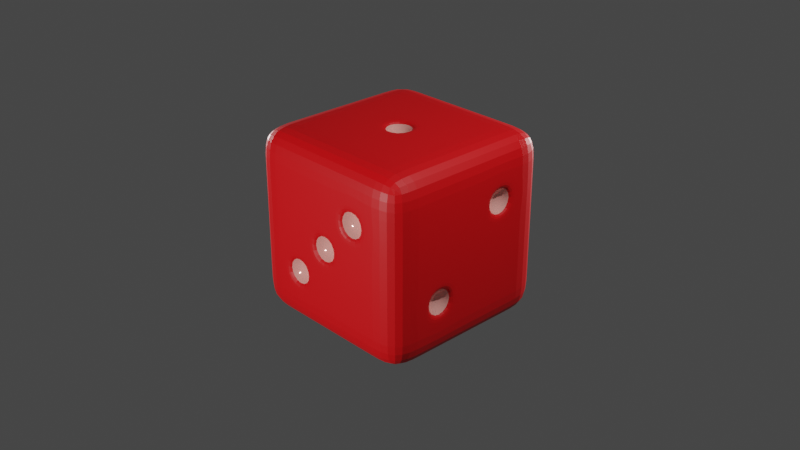 # Source: Dice_-_Copy.blend  (saved by Blender 3.6.11; exported with 4.5.12 LTS)
import bpy
from mathutils import Matrix  # noqa: F401  (used for matrix-valued properties, if any)

bpy.ops.wm.read_factory_settings(use_empty=True)
scene = bpy.context.scene
scene.name = 'Scene'

# ---- collections
col_collection = bpy.data.collections.new('Collection'); scene.collection.children.link(col_collection)

# ---- materials (node trees are filled in below, after node groups)
mat_dice = bpy.data.materials.new('Dice')
mat_dice.alpha_threshold = 0.0
mat_dice.use_transparent_shadow = False
mat_dice.roughness = 0.5
mat_dice.line_color = (0.0, 0.0, 0.0, 1.0)
mat_holes = bpy.data.materials.new('Holes')
mat_holes.use_transparent_shadow = False

# ---- material node trees
mat_dice.use_nodes = True; mat_dice.node_tree.nodes.clear()
_N = mat_dice.node_tree.nodes; _L = mat_dice.node_tree.links
n0 = _N.new('ShaderNodeOutputMaterial'); n0.name = 'Material Output'; n0.location = (300, 300)
n1 = _N.new('ShaderNodeBsdfPrincipled'); n1.name = 'Principled BSDF'; n1.location = (10, 300)
n1.distribution = 'GGX'
n1.subsurface_method = 'RANDOM_WALK_SKIN'
n1.inputs[0].default_value = (0.8, 0.0008785, 0.003584, 1.0)
n1.inputs[3].default_value = 1.45
n1.inputs[27].default_value = (0.0, 0.0, 0.0, 1.0)
n1.inputs[28].default_value = 1.0
_L.new(n1.outputs[0], n0.inputs[0])
n0.is_active_output = True
mat_holes.use_nodes = True; mat_holes.node_tree.nodes.clear()
_N = mat_holes.node_tree.nodes; _L = mat_holes.node_tree.links
n0 = _N.new('ShaderNodeBsdfPrincipled'); n0.name = 'Principled BSDF'; n0.location = (10, 300)
n0.distribution = 'GGX'
n0.subsurface_method = 'RANDOM_WALK_SKIN'
n0.inputs[0].default_value = (1.0, 0.4329, 0.3814, 1.0)
n0.inputs[1].default_value = 0.157
n0.inputs[2].default_value = 0.115
n0.inputs[3].default_value = 1.45
n0.inputs[27].default_value = (0.0, 0.0, 0.0, 1.0)
n0.inputs[28].default_value = 1.0
n1 = _N.new('ShaderNodeOutputMaterial'); n1.name = 'Material Output'; n1.location = (300, 300)
_L.new(n0.outputs[0], n1.inputs[0])
n1.is_active_output = True

# ---- world
world_world = bpy.data.worlds.new('World'); scene.world = world_world
world_world.use_nodes = True; world_world.node_tree.nodes.clear()
_N = world_world.node_tree.nodes; _L = world_world.node_tree.links
n0 = _N.new('ShaderNodeOutputWorld'); n0.name = 'World Output'; n0.location = (300, 300)
n1 = _N.new('ShaderNodeBackground'); n1.name = 'Background'; n1.location = (10, 300)
n1.inputs[0].default_value = (0.05088, 0.05088, 0.05088, 1.0)
_L.new(n1.outputs[0], n0.inputs[0])
n0.is_active_output = True
world_world.color = (0.05088, 0.05088, 0.05088)
world_world.use_sun_shadow = False
world_world.sun_shadow_jitter_overblur = 0.0

# ---- cameras
cam_camera = bpy.data.cameras.new('Camera')
cam_camera.clip_end = 100.0
cam_camera.ortho_scale = 7.314

# ---- lights
light_light = bpy.data.lights.new('Light', 'POINT')
light_light.transmission_factor = 0.0
light_light.energy = 1000.0
light_light.shadow_soft_size = 0.1
light_light.shadow_maximum_resolution = 0.006
light_light.use_absolute_resolution = True
light_light_001 = bpy.data.lights.new('Light.001', 'POINT')
light_light_001.transmission_factor = 0.0
light_light_001.energy = 1000.0
light_light_001.shadow_soft_size = 0.1
light_light_001.shadow_maximum_resolution = 0.006
light_light_001.use_absolute_resolution = True
light_light_002 = bpy.data.lights.new('Light.002', 'POINT')
light_light_002.transmission_factor = 0.0
light_light_002.energy = 1000.0
light_light_002.shadow_soft_size = 0.1
light_light_002.shadow_maximum_resolution = 0.006
light_light_002.use_absolute_resolution = True
light_light_003 = bpy.data.lights.new('Light.003', 'POINT')
light_light_003.transmission_factor = 0.0
light_light_003.energy = 1000.0
light_light_003.shadow_soft_size = 0.1
light_light_003.shadow_maximum_resolution = 0.006
light_light_003.use_absolute_resolution = True

# ---- meshes
me_cube = bpy.data.meshes.new('Cube')
me_cube.from_pydata([(1.0, 1.0, 1.0), (1.0, 1.0, -1.0), (1.0, -1.0, 1.0), (1.0, -1.0, -1.0), (-1.0, 1.0, 1.0), (-1.0, 1.0, -1.0), (-1.0, -1.0, 1.0), (-1.0, -1.0, -1.0), (-1.0, 0.6, -1.0), (-1.0, 0.2, -1.0), (-1.0, -0.2, -1.0), (-1.0, -0.6, -1.0), (1.0, 0.6, 1.0), (1.0, 0.2, 1.0), (1.0, -0.2, 1.0), (1.0, -0.6, 1.0), (-1.0, -0.6, 1.0), (-1.0, -0.2, 1.0), (-1.0, 0.2, 1.0), (-1.0, 0.6, 1.0), (1.0, -0.6, -1.0), (1.0, -0.2, -1.0), (1.0, 0.2, -1.0), (1.0, 0.6, -1.0), (1.0, 1.0, 0.6), (1.0, 1.0, 0.2), (1.0, 1.0, -0.2), (1.0, 1.0, -0.6), (-1.0, -1.0, -0.6), (-1.0, -1.0, -0.2), (-1.0, -1.0, 0.2), (-1.0, -1.0, 0.6), (1.0, -1.0, 0.6), (1.0, -1.0, 0.2), (1.0, -1.0, -0.2), (1.0, -1.0, -0.6), (-1.0, 1.0, 0.6), (-1.0, 1.0, 0.2), (-1.0, 1.0, -0.2), (-1.0, 1.0, -0.6), (1.0, 0.5609, 0.5609), (1.0, 0.5609, 0.2391), (1.0, 0.6, -0.2), (1.0, 0.6, -0.6), (1.0, 0.2391, 0.5609), (1.0, 0.2391, 0.2391), (1.0, 0.2, -0.2), (1.0, 0.2, -0.6), (1.0, -0.2, 0.6), (1.0, -0.2, 0.2), (1.0, -0.2391, -0.2391), (1.0, -0.2391, -0.5609), (1.0, -0.6, 0.6), (1.0, -0.6, 0.2), (1.0, -0.5609, -0.2391), (1.0, -0.5609, -0.5609), (-1.0, -0.5559, 0.5559), (-1.0, -0.5559, 0.2441), (-1.0, -0.5559, -0.2441), (-1.0, -0.5559, -0.5559), (-1.0, -0.2441, 0.5559), (-1.0, -0.2441, 0.2441), (-1.0, -0.2441, -0.2441), (-1.0, -0.2441, -0.5559), (-1.0, 0.2441, 0.5559), (-1.0, 0.2441, 0.2441), (-1.0, 0.2441, -0.2441), (-1.0, 0.2441, -0.5559), (-1.0, 0.5559, 0.5559), (-1.0, 0.5559, 0.2441), (-1.0, 0.5559, -0.2441), (-1.0, 0.5559, -0.5559), (0.6, 1.0, -1.0), (0.2, 1.0, -1.0), (-0.2, 1.0, -1.0), (-0.6, 1.0, -1.0), (0.6, -1.0, 1.0), (0.2, -1.0, 1.0), (-0.2, -1.0, 1.0), (-0.6, -1.0, 1.0), (-0.6, -1.0, -1.0), (-0.2, -1.0, -1.0), (0.2, -1.0, -1.0), (0.6, -1.0, -1.0), (-0.6, 1.0, 1.0), (-0.2, 1.0, 1.0), (0.2, 1.0, 1.0), (0.6, 1.0, 1.0), (0.5596, 0.5596, -1.0), (0.2404, 0.5596, -1.0), (-0.2404, 0.5596, -1.0), (-0.5596, 0.5596, -1.0), (0.5596, 0.2404, -1.0), (0.2404, 0.2404, -1.0), (-0.2404, 0.2404, -1.0), (-0.5596, 0.2404, -1.0), (0.5596, -0.2404, -1.0), (0.2404, -0.2404, -1.0), (-0.2404, -0.2404, -1.0), (-0.5596, -0.2404, -1.0), (0.5596, -0.5596, -1.0), (0.2404, -0.5596, -1.0), (-0.2404, -0.5596, -1.0), (-0.5596, -0.5596, -1.0), (-0.6, 0.6, 1.0), (-0.2, 0.6, 1.0), (0.2, 0.6, 1.0), (0.6, 0.6, 1.0), (-0.6, 0.2, 1.0), (-0.1554, 0.1554, 1.0), (0.1554, 0.1554, 1.0), (0.6, 0.2, 1.0), (-0.6, -0.2, 1.0), (-0.1554, -0.1554, 1.0), (0.1554, -0.1554, 1.0), (0.6, -0.2, 1.0), (-0.6, -0.6, 1.0), (-0.2, -0.6, 1.0), (0.2, -0.6, 1.0), (0.6, -0.6, 1.0), (-0.5571, 1.0, -0.5571), (-0.2429, 1.0, -0.5571), (0.2429, 1.0, -0.5571), (0.5571, 1.0, -0.5571), (-0.5571, 1.0, -0.2429), (-0.1571, 1.0, -0.1571), (0.2429, 1.0, -0.2429), (0.5571, 1.0, -0.2429), (-0.5571, 1.0, 0.2429), (-0.1571, 1.0, 0.1571), (0.2429, 1.0, 0.2429), (0.5571, 1.0, 0.2429), (-0.5571, 1.0, 0.5571), (-0.2429, 1.0, 0.5571), (0.2429, 1.0, 0.5571), (0.5571, 1.0, 0.5571), (0.6, -1.0, -0.6), (0.2, -1.0, -0.6), (-0.2423, -1.0, -0.5577), (-0.5577, -1.0, -0.5577), (0.6, -1.0, -0.2), (0.1577, -1.0, -0.1577), (-0.2423, -1.0, -0.2423), (-0.5577, -1.0, -0.2423), (0.5577, -1.0, 0.2423), (0.1577, -1.0, 0.1577), (-0.1577, -1.0, 0.1577), (-0.6, -1.0, 0.2), (0.5577, -1.0, 0.5577), (0.2423, -1.0, 0.5577), (-0.2, -1.0, 0.6), (-0.6, -1.0, 0.6), (-0.2, 0.2, 1.0), (0.2, 0.2, 1.0), (-0.2, -0.2, 1.0), (0.2, -0.2, 1.0), (-1.0, -0.6, 0.6), (-1.0, -0.6, 0.2), (-1.0, -0.6, -0.2), (-1.0, -0.6, -0.6), (-1.0, -0.2, 0.6), (-1.0, -0.2, 0.2), (-1.0, -0.2, -0.2), (-1.0, -0.2, -0.6), (-1.0, 0.2, 0.6), (-1.0, 0.2, 0.2), (-1.0, 0.2, -0.2), (-1.0, 0.2, -0.6), (-1.0, 0.6, 0.6), (-1.0, 0.6, 0.2), (-1.0, 0.6, -0.2), (-1.0, 0.6, -0.6), (0.6, 0.6, -1.0), (0.1589, 0.5589, -1.0), (-0.1589, 0.5589, -1.0), (-0.6, 0.6, -1.0), (0.6, 0.2, -1.0), (0.1589, 0.2411, -1.0), (-0.1589, 0.2411, -1.0), (-0.6, 0.2, -1.0), (0.6, -0.2, -1.0), (0.1589, -0.2411, -1.0), (-0.1589, -0.2411, -1.0), (-0.6, -0.2, -1.0), (0.6, -0.6, -1.0), (0.1589, -0.5589, -1.0), (-0.1589, -0.5589, -1.0), (-0.6, -0.6, -1.0), (0.2, 0.6, -1.0), (-0.2, 0.6, -1.0), (0.2, 0.2, -1.0), (-0.2, 0.2, -1.0), (0.2, -0.2, -1.0), (-0.2, -0.2, -1.0), (0.2, -0.6, -1.0), (-0.2, -0.6, -1.0), (1.0, 0.6, 0.6), (1.0, 0.6, 0.2), (1.0, 0.2, 0.6), (1.0, 0.2, 0.2), (1.0, -0.2, -0.2), (1.0, -0.2, -0.6), (1.0, -0.6, -0.2), (1.0, -0.6, -0.6), (-0.6, 1.0, -0.6), (-0.2, 1.0, -0.6), (0.2, 1.0, -0.6), (0.6, 1.0, -0.6), (-0.6, 1.0, -0.2), (0.6, 1.0, -0.2), (-0.2, 1.0, -0.2), (-0.2429, 1.0, -0.2429), (0.2, 1.0, -0.2), (0.1571, 1.0, -0.1571), (-0.6, 1.0, 0.2), (0.6, 1.0, 0.2), (-0.2, 1.0, 0.2), (-0.2429, 1.0, 0.2429), (0.2, 1.0, 0.2), (0.1571, 1.0, 0.1571), (-0.6, 1.0, 0.6), (-0.2, 1.0, 0.6), (0.2, 1.0, 0.6), (0.6, 1.0, 0.6), (-0.2, -1.0, -0.6), (-0.6, -1.0, -0.6), (0.2, -1.0, -0.2), (-0.6, -1.0, -0.2), (-0.2, -1.0, -0.2), (-0.1577, -1.0, -0.1577), (0.6, -1.0, 0.2), (-0.2, -1.0, 0.2), (0.2, -1.0, 0.2), (0.2423, -1.0, 0.2423), (0.6, -1.0, 0.6), (0.2, -1.0, 0.6), (-0.8, 0.4, -0.4), (-0.8, 0.4, 0.4), (-0.8, -0.4, -0.4), (-0.8, -0.4, 0.4), (0.8, -0.4, -0.4), (0.8, 0.4, 0.4), (0.4, -0.8, 0.4), (0.0, -0.8, 0.0), (-0.4, -0.8, -0.4), (-0.4, 0.8, 0.4), (0.4, 0.8, 0.4), (0.0, 0.8, 0.0), (-0.4, 0.8, -0.4), (0.4, 0.8, -0.4), (0.0, 0.0, 0.8), (-0.4, -0.4, -0.8), (0.0, -0.4, -0.8), (0.4, -0.4, -0.8), (-0.4, 0.4, -0.8), (0.0, 0.4, -0.8), (0.4, 0.4, -0.8)], [], [(116, 16, 6, 79), (151, 79, 6, 31), (168, 19, 4, 36), (184, 20, 3, 83), (52, 15, 2, 32), (223, 87, 0, 24), (24, 0, 12, 196), (196, 12, 13, 198), (198, 13, 14, 48), (48, 14, 15, 52), (72, 1, 23, 172), (172, 23, 22, 176), (176, 22, 21, 180), (180, 21, 20, 184), (31, 6, 16, 156), (156, 16, 17, 160), (160, 17, 18, 164), (164, 18, 19, 168), (84, 4, 19, 104), (104, 19, 18, 108), (108, 18, 17, 112), (112, 17, 16, 116), (9, 167, 171, 8), (65, 64, 237), (166, 165, 169, 170), (59, 58, 238), (10, 163, 167, 9), (163, 162, 166, 167), (162, 161, 165, 166), (161, 160, 164, 165), (11, 159, 163, 10), (57, 56, 239), (158, 157, 161, 162), (51, 50, 240), (7, 28, 159, 11), (28, 29, 158, 159), (29, 30, 157, 158), (30, 31, 156, 157), (21, 201, 203, 20), (41, 40, 241), (200, 49, 53, 202), (49, 48, 52, 53), (22, 47, 201, 21), (47, 46, 200, 201), (46, 199, 49, 200), (199, 198, 48, 49), (23, 43, 47, 22), (43, 42, 46, 47), (42, 197, 199, 46), (144, 148, 242), (1, 27, 43, 23), (27, 26, 42, 43), (26, 25, 197, 42), (25, 24, 196, 197), (72, 207, 27, 1), (207, 209, 26, 27), (209, 215, 25, 26), (215, 223, 24, 25), (20, 203, 35, 3), (203, 202, 34, 35), (202, 53, 33, 34), (53, 52, 32, 33), (8, 171, 39, 5), (171, 170, 38, 39), (170, 169, 37, 38), (169, 168, 36, 37), (80, 225, 28, 7), (225, 227, 29, 28), (227, 147, 30, 29), (147, 151, 31, 30), (33, 32, 234, 230), (141, 145, 243), (232, 235, 150, 231), (231, 150, 151, 147), (34, 33, 230, 140), (140, 230, 232, 226), (138, 142, 244), (228, 231, 147, 227), (35, 34, 140, 136), (136, 140, 226, 137), (137, 226, 228, 224), (128, 132, 245), (3, 35, 136, 83), (83, 136, 137, 82), (82, 137, 224, 81), (81, 224, 225, 80), (37, 36, 220, 214), (130, 134, 246), (216, 221, 222, 218), (125, 129, 247), (38, 37, 214, 208), (208, 214, 216, 210), (120, 124, 248), (212, 218, 215, 209), (39, 38, 208, 204), (122, 126, 249), (205, 210, 212, 206), (110, 109, 250), (5, 39, 204, 75), (75, 204, 205, 74), (74, 205, 206, 73), (73, 206, 207, 72), (14, 115, 119, 15), (115, 155, 118, 119), (155, 154, 117, 118), (154, 112, 116, 117), (13, 111, 115, 14), (111, 153, 155, 115), (99, 98, 251), (152, 108, 112, 154), (12, 107, 111, 13), (107, 106, 153, 111), (106, 105, 152, 153), (105, 104, 108, 152), (0, 87, 107, 12), (87, 86, 106, 107), (86, 85, 105, 106), (85, 84, 104, 105), (10, 183, 187, 11), (182, 181, 252), (97, 96, 253), (91, 90, 254), (9, 179, 183, 10), (179, 191, 193, 183), (191, 190, 192, 193), (190, 176, 180, 192), (8, 175, 179, 9), (174, 173, 255), (89, 88, 256), (5, 75, 175, 8), (75, 74, 189, 175), (74, 73, 188, 189), (73, 72, 172, 188), (36, 4, 84, 220), (220, 84, 85, 221), (221, 85, 86, 222), (222, 86, 87, 223), (11, 187, 80, 7), (187, 195, 81, 80), (195, 194, 82, 81), (194, 184, 83, 82), (32, 2, 76, 234), (234, 76, 77, 235), (235, 77, 78, 150), (150, 78, 79, 151), (15, 119, 76, 2), (119, 118, 77, 76), (118, 117, 78, 77), (117, 116, 79, 78), (109, 110, 153, 152), (114, 113, 154, 155), (110, 114, 155, 153), (113, 109, 152, 154), (56, 57, 157, 156), (58, 59, 159, 158), (61, 60, 160, 161), (63, 62, 162, 163), (64, 65, 165, 164), (66, 67, 167, 166), (69, 68, 168, 169), (71, 70, 170, 171), (67, 71, 171, 167), (70, 66, 166, 170), (65, 69, 169, 165), (68, 64, 164, 168), (59, 63, 163, 159), (62, 58, 158, 162), (57, 61, 161, 157), (60, 56, 156, 160), (88, 89, 188, 172), (90, 91, 175, 189), (93, 92, 176, 190), (95, 94, 191, 179), (96, 97, 192, 180), (98, 99, 183, 193), (101, 100, 184, 194), (103, 102, 195, 187), (99, 103, 187, 183), (102, 98, 193, 195), (97, 101, 194, 192), (100, 96, 180, 184), (91, 95, 179, 175), (94, 90, 189, 191), (89, 93, 190, 188), (92, 88, 172, 176), (173, 174, 189, 188), (178, 177, 190, 191), (181, 182, 193, 192), (186, 185, 194, 195), (182, 186, 195, 193), (185, 181, 192, 194), (174, 178, 191, 189), (177, 173, 188, 190), (40, 41, 197, 196), (45, 44, 198, 199), (50, 51, 201, 200), (55, 54, 202, 203), (51, 55, 203, 201), (54, 50, 200, 202), (41, 45, 199, 197), (44, 40, 196, 198), (120, 121, 205, 204), (122, 123, 207, 206), (211, 124, 208, 210), (125, 213, 212, 210), (127, 126, 212, 209), (128, 217, 216, 214), (219, 129, 216, 218), (130, 131, 215, 218), (133, 132, 220, 221), (135, 134, 222, 223), (132, 128, 214, 220), (217, 133, 221, 216), (134, 130, 218, 222), (131, 135, 223, 215), (129, 125, 210, 216), (213, 219, 218, 212), (124, 120, 204, 208), (121, 211, 210, 205), (126, 122, 206, 212), (123, 127, 209, 207), (138, 139, 225, 224), (141, 229, 228, 226), (143, 142, 228, 227), (144, 233, 232, 230), (146, 145, 232, 231), (149, 148, 234, 235), (148, 144, 230, 234), (233, 149, 235, 232), (145, 141, 226, 232), (229, 146, 231, 228), (142, 138, 224, 228), (139, 143, 227, 225), (67, 66, 236), (66, 70, 236), (70, 71, 236), (71, 67, 236), (64, 68, 237), (68, 69, 237), (69, 65, 237), (58, 62, 238), (62, 63, 238), (63, 59, 238), (56, 60, 239), (60, 61, 239), (61, 57, 239), (50, 54, 240), (54, 55, 240), (55, 51, 240), (40, 44, 241), (44, 45, 241), (45, 41, 241), (148, 149, 242), (149, 233, 242), (233, 144, 242), (145, 146, 243), (146, 229, 243), (229, 141, 243), (142, 143, 244), (143, 139, 244), (139, 138, 244), (132, 133, 245), (133, 217, 245), (217, 128, 245), (134, 135, 246), (135, 131, 246), (131, 130, 246), (129, 219, 247), (219, 213, 247), (213, 125, 247), (124, 211, 248), (211, 121, 248), (121, 120, 248), (126, 127, 249), (127, 123, 249), (123, 122, 249), (109, 113, 250), (113, 114, 250), (114, 110, 250), (98, 102, 251), (102, 103, 251), (103, 99, 251), (181, 185, 252), (185, 186, 252), (186, 182, 252), (96, 100, 253), (100, 101, 253), (101, 97, 253), (90, 94, 254), (94, 95, 254), (95, 91, 254), (173, 177, 255), (177, 178, 255), (178, 174, 255), (88, 92, 256), (92, 93, 256), (93, 89, 256)])
me_cube.polygons.foreach_set('use_smooth', [0, 0, 0, 0, 0, 0, 0, 0, 0, 0, 0, 0, 0, 0, 0, 0, 0, 0, 0, 0, 0, 0, 0, 1, 0, 1, 0, 0, 0, 0, 0, 1, 0, 1, 0, 0, 0, 0, 0, 1, 0, 0, 0, 0, 0, 0, 0, 0, 0, 1, 0, 0, 0, 0, 0, 0, 0, 0, 0, 0, 0, 0, 0, 0, 0, 0, 0, 0, 0, 0, 0, 1, 0, 0, 0, 0, 1, 0, 0, 0, 0, 1, 0, 0, 0, 0, 0, 1, 0, 1, 0, 0, 1, 0, 0, 1, 0, 1, 0, 0, 0, 0, 0, 0, 0, 0, 0, 0, 1, 0, 0, 0, 0, 0, 0, 0, 0, 0, 0, 1, 1, 1, 0, 0, 0, 0, 0, 1, 1, 0, 0, 0, 0, 0, 0, 0, 0, 0, 0, 0, 0, 0, 0, 0, 0, 0, 0, 0, 0, 0, 0, 0, 0, 0, 0, 0, 0, 0, 0, 0, 0, 0, 0, 0, 0, 0, 0, 0, 0, 0, 0, 0, 0, 0, 0, 0, 0, 0, 0, 0, 0, 0, 0, 0, 0, 0, 0, 0, 0, 0, 0, 0, 0, 0, 0, 0, 0, 0, 0, 0, 0, 0, 0, 0, 0, 0, 0, 0, 0, 0, 0, 0, 0, 0, 0, 0, 0, 0, 0, 0, 0, 0, 0, 0, 0, 0, 0, 0, 0, 0, 0, 0, 0, 1, 1, 1, 1, 1, 1, 1, 1, 1, 1, 1, 1, 1, 1, 1, 1, 1, 1, 1, 1, 1, 1, 1, 1, 1, 1, 1, 1, 1, 1, 1, 1, 1, 1, 1, 1, 1, 1, 1, 1, 1, 1, 1, 1, 1, 1, 1, 1, 1, 1, 1, 1, 1, 1, 1, 1, 1, 1, 1, 1, 1, 1, 1, 1])
me_cube.polygons.foreach_set('material_index', [0, 0, 0, 0, 0, 0, 0, 0, 0, 0, 0, 0, 0, 0, 0, 0, 0, 0, 0, 0, 0, 0, 0, 1, 0, 1, 0, 0, 0, 0, 0, 1, 0, 1, 0, 0, 0, 0, 0, 1, 0, 0, 0, 0, 0, 0, 0, 0, 0, 1, 0, 0, 0, 0, 0, 0, 0, 0, 0, 0, 0, 0, 0, 0, 0, 0, 0, 0, 0, 0, 0, 1, 0, 0, 0, 0, 1, 0, 0, 0, 0, 1, 0, 0, 0, 0, 0, 1, 0, 1, 0, 0, 1, 0, 0, 1, 0, 1, 0, 0, 0, 0, 0, 0, 0, 0, 0, 0, 1, 0, 0, 0, 0, 0, 0, 0, 0, 0, 0, 1, 1, 1, 0, 0, 0, 0, 0, 1, 1, 0, 0, 0, 0, 0, 0, 0, 0, 0, 0, 0, 0, 0, 0, 0, 0, 0, 0, 0, 0, 0, 0, 0, 0, 0, 0, 0, 0, 0, 0, 0, 0, 0, 0, 0, 0, 0, 0, 0, 0, 0, 0, 0, 0, 0, 0, 0, 0, 0, 0, 0, 0, 0, 0, 0, 0, 0, 0, 0, 0, 0, 0, 0, 0, 0, 0, 0, 0, 0, 0, 0, 0, 0, 0, 0, 0, 0, 0, 0, 0, 0, 0, 0, 0, 0, 0, 0, 0, 0, 0, 0, 0, 0, 0, 0, 0, 0, 0, 0, 0, 0, 0, 0, 0, 1, 1, 1, 1, 1, 1, 1, 1, 1, 1, 1, 1, 1, 1, 1, 1, 1, 1, 1, 1, 1, 1, 1, 1, 1, 1, 1, 1, 1, 1, 1, 1, 1, 1, 1, 1, 1, 1, 1, 1, 1, 1, 1, 1, 1, 1, 1, 1, 1, 1, 1, 1, 1, 1, 1, 1, 1, 1, 1, 1, 1, 1, 1, 1])
_uv = me_cube.uv_layers.new(name='UVMap')
_uv.uv.foreach_set('vector', [0.825, 0.7, 0.875, 0.7, 0.875, 0.75, 0.825, 0.75, 0.575, 0.95, 0.625, 0.95, 0.625, 1.0, 0.575, 1.0, 0.575, 0.2, 0.625, 0.2, 0.625, 0.25, 0.575, 0.25, 0.325, 0.7, 0.375, 0.7, 0.375, 0.75, 0.325, 0.75, 0.575, 0.7, 0.625, 0.7, 0.625, 0.75, 0.575, 0.75, 0.575, 0.45, 0.625, 0.45, 0.625, 0.5, 0.575, 0.5, 0.575, 0.5, 0.625, 0.5, 0.625, 0.55, 0.575, 0.55, 0.575, 0.55, 0.625, 0.55, 0.625, 0.6, 0.575, 0.6, 0.575, 0.6, 0.625, 0.6, 0.625, 0.65, 0.575, 0.65, 0.575, 0.65, 0.625, 0.65, 0.625, 0.7, 0.575, 0.7, 0.325, 0.5, 0.375, 0.5, 0.375, 0.55, 0.325, 0.55, 0.325, 0.55, 0.375, 0.55, 0.375, 0.6, 0.325, 0.6, 0.325, 0.6, 0.375, 0.6, 0.375, 0.65, 0.325, 0.65, 0.325, 0.65, 0.375, 0.65, 0.375, 0.7, 0.325, 0.7, 0.575, 0.0, 0.625, 0.0, 0.625, 0.05, 0.575, 0.05, 0.575, 0.05, 0.625, 0.05, 0.625, 0.1, 0.575, 0.1, 0.575, 0.1, 0.625, 0.1, 0.625, 0.15, 0.575, 0.15, 0.575, 0.15, 0.625, 0.15, 0.625, 0.2, 0.575, 0.2, 0.825, 0.5, 0.875, 0.5, 0.875, 0.55, 0.825, 0.55, 0.825, 0.55, 0.875, 0.55, 0.875, 0.6, 0.825, 0.6, 0.825, 0.6, 0.875, 0.6, 0.875, 0.65, 0.825, 0.65, 0.825, 0.65, 0.875, 0.65, 0.875, 0.7, 0.825, 0.7, 0.375, 0.15, 0.425, 0.15, 0.425, 0.2, 0.375, 0.2, 0.5305, 0.1555, 0.5695, 0.1555, 0.55, 0.175, 0.475, 0.15, 0.525, 0.15, 0.525, 0.2, 0.475, 0.2, 0.4305, 0.05551, 0.4695, 0.05551, 0.45, 0.075, 0.375, 0.1, 0.425, 0.1, 0.425, 0.15, 0.375, 0.15, 0.425, 0.1, 0.475, 0.1, 0.475, 0.15, 0.425, 0.15, 0.475, 0.1, 0.525, 0.1, 0.525, 0.15, 0.475, 0.15, 0.525, 0.1, 0.575, 0.1, 0.575, 0.15, 0.525, 0.15, 0.375, 0.05, 0.425, 0.05, 0.425, 0.1, 0.375, 0.1, 0.5305, 0.05551, 0.5695, 0.05551, 0.55, 0.075, 0.475, 0.05, 0.525, 0.05, 0.525, 0.1, 0.475, 0.1, 0.4299, 0.6549, 0.4701, 0.6549, 0.45, 0.675, 0.375, 0.0, 0.425, 0.0, 0.425, 0.05, 0.375, 0.05, 0.425, 0.0, 0.475, 0.0, 0.475, 0.05, 0.425, 0.05, 0.475, 0.0, 0.525, 0.0, 0.525, 0.05, 0.475, 0.05, 0.525, 0.0, 0.575, 0.0, 0.575, 0.05, 0.525, 0.05, 0.375, 0.65, 0.425, 0.65, 0.425, 0.7, 0.375, 0.7, 0.5299, 0.5549, 0.5701, 0.5549, 0.55, 0.575, 0.475, 0.65, 0.525, 0.65, 0.525, 0.7, 0.475, 0.7, 0.525, 0.65, 0.575, 0.65, 0.575, 0.7, 0.525, 0.7, 0.375, 0.6, 0.425, 0.6, 0.425, 0.65, 0.375, 0.65, 0.425, 0.6, 0.475, 0.6, 0.475, 0.65, 0.425, 0.65, 0.475, 0.6, 0.525, 0.6, 0.525, 0.65, 0.475, 0.65, 0.525, 0.6, 0.575, 0.6, 0.575, 0.65, 0.525, 0.65, 0.375, 0.55, 0.425, 0.55, 0.425, 0.6, 0.375, 0.6, 0.425, 0.55, 0.475, 0.55, 0.475, 0.6, 0.425, 0.6, 0.475, 0.55, 0.525, 0.55, 0.525, 0.6, 0.475, 0.6, 0.5303, 0.8053, 0.5697, 0.8053, 0.55, 0.825, 0.375, 0.5, 0.425, 0.5, 0.425, 0.55, 0.375, 0.55, 0.425, 0.5, 0.475, 0.5, 0.475, 0.55, 0.425, 0.55, 0.475, 0.5, 0.525, 0.5, 0.525, 0.55, 0.475, 0.55, 0.525, 0.5, 0.575, 0.5, 0.575, 0.55, 0.525, 0.55, 0.375, 0.45, 0.425, 0.45, 0.425, 0.5, 0.375, 0.5, 0.425, 0.45, 0.475, 0.45, 0.475, 0.5, 0.425, 0.5, 0.475, 0.45, 0.525, 0.45, 0.525, 0.5, 0.475, 0.5, 0.525, 0.45, 0.575, 0.45, 0.575, 0.5, 0.525, 0.5, 0.375, 0.7, 0.425, 0.7, 0.425, 0.75, 0.375, 0.75, 0.425, 0.7, 0.475, 0.7, 0.475, 0.75, 0.425, 0.75, 0.475, 0.7, 0.525, 0.7, 0.525, 0.75, 0.475, 0.75, 0.525, 0.7, 0.575, 0.7, 0.575, 0.75, 0.525, 0.75, 0.375, 0.2, 0.425, 0.2, 0.425, 0.25, 0.375, 0.25, 0.425, 0.2, 0.475, 0.2, 0.475, 0.25, 0.425, 0.25, 0.475, 0.2, 0.525, 0.2, 0.525, 0.25, 0.475, 0.25, 0.525, 0.2, 0.575, 0.2, 0.575, 0.25, 0.525, 0.25, 0.375, 0.95, 0.425, 0.95, 0.425, 1.0, 0.375, 1.0, 0.425, 0.95, 0.475, 0.95, 0.475, 1.0, 0.425, 1.0, 0.475, 0.95, 0.525, 0.95, 0.525, 1.0, 0.475, 1.0, 0.525, 0.95, 0.575, 0.95, 0.575, 1.0, 0.525, 1.0, 0.525, 0.75, 0.575, 0.75, 0.575, 0.8, 0.525, 0.8, 0.4803, 0.8553, 0.5197, 0.8553, 0.5, 0.875, 0.525, 0.85, 0.575, 0.85, 0.575, 0.9, 0.525, 0.9, 0.525, 0.9, 0.575, 0.9, 0.575, 0.95, 0.525, 0.95, 0.475, 0.75, 0.525, 0.75, 0.525, 0.8, 0.475, 0.8, 0.475, 0.8, 0.525, 0.8, 0.525, 0.85, 0.475, 0.85, 0.4303, 0.9053, 0.4697, 0.9053, 0.45, 0.925, 0.475, 0.9, 0.525, 0.9, 0.525, 0.95, 0.475, 0.95, 0.425, 0.75, 0.475, 0.75, 0.475, 0.8, 0.425, 0.8, 0.425, 0.8, 0.475, 0.8, 0.475, 0.85, 0.425, 0.85, 0.425, 0.85, 0.475, 0.85, 0.475, 0.9, 0.425, 0.9, 0.5304, 0.3054, 0.5696, 0.3054, 0.55, 0.325, 0.375, 0.75, 0.425, 0.75, 0.425, 0.8, 0.375, 0.8, 0.375, 0.8, 0.425, 0.8, 0.425, 0.85, 0.375, 0.85, 0.375, 0.85, 0.425, 0.85, 0.425, 0.9, 0.375, 0.9, 0.375, 0.9, 0.425, 0.9, 0.425, 0.95, 0.375, 0.95, 0.525, 0.25, 0.575, 0.25, 0.575, 0.3, 0.525, 0.3, 0.5304, 0.4054, 0.5696, 0.4054, 0.55, 0.425, 0.525, 0.35, 0.575, 0.35, 0.575, 0.4, 0.525, 0.4, 0.4804, 0.3554, 0.5196, 0.3554, 0.5, 0.375, 0.475, 0.25, 0.525, 0.25, 0.525, 0.3, 0.475, 0.3, 0.475, 0.3, 0.525, 0.3, 0.525, 0.35, 0.475, 0.35, 0.4304, 0.3054, 0.4696, 0.3054, 0.45, 0.325, 0.475, 0.4, 0.525, 0.4, 0.525, 0.45, 0.475, 0.45, 0.425, 0.25, 0.475, 0.25, 0.475, 0.3, 0.425, 0.3, 0.4304, 0.4054, 0.4696, 0.4054, 0.45, 0.425, 0.425, 0.35, 0.475, 0.35, 0.475, 0.4, 0.425, 0.4, 0.7306, 0.6056, 0.7694, 0.6056, 0.75, 0.625, 0.375, 0.25, 0.425, 0.25, 0.425, 0.3, 0.375, 0.3, 0.375, 0.3, 0.425, 0.3, 0.425, 0.35, 0.375, 0.35, 0.375, 0.35, 0.425, 0.35, 0.425, 0.4, 0.375, 0.4, 0.375, 0.4, 0.425, 0.4, 0.425, 0.45, 0.375, 0.45, 0.625, 0.65, 0.675, 0.65, 0.675, 0.7, 0.625, 0.7, 0.675, 0.65, 0.725, 0.65, 0.725, 0.7, 0.675, 0.7, 0.725, 0.65, 0.775, 0.65, 0.775, 0.7, 0.725, 0.7, 0.775, 0.65, 0.825, 0.65, 0.825, 0.7, 0.775, 0.7, 0.625, 0.6, 0.675, 0.6, 0.675, 0.65, 0.625, 0.65, 0.675, 0.6, 0.725, 0.6, 0.725, 0.65, 0.675, 0.65, 0.1801, 0.6551, 0.2199, 0.6551, 0.2, 0.675, 0.775, 0.6, 0.825, 0.6, 0.825, 0.65, 0.775, 0.65, 0.625, 0.55, 0.675, 0.55, 0.675, 0.6, 0.625, 0.6, 0.675, 0.55, 0.725, 0.55, 0.725, 0.6, 0.675, 0.6, 0.725, 0.55, 0.775, 0.55, 0.775, 0.6, 0.725, 0.6, 0.775, 0.55, 0.825, 0.55, 0.825, 0.6, 0.775, 0.6, 0.625, 0.5, 0.675, 0.5, 0.675, 0.55, 0.625, 0.55, 0.675, 0.5, 0.725, 0.5, 0.725, 0.55, 0.675, 0.55, 0.725, 0.5, 0.775, 0.5, 0.775, 0.55, 0.725, 0.55, 0.775, 0.5, 0.825, 0.5, 0.825, 0.55, 0.775, 0.55, 0.125, 0.65, 0.175, 0.65, 0.175, 0.7, 0.125, 0.7, 0.2301, 0.6551, 0.2699, 0.6551, 0.25, 0.675, 0.2801, 0.6551, 0.3199, 0.6551, 0.3, 0.675, 0.1801, 0.5551, 0.2199, 0.5551, 0.2, 0.575, 0.125, 0.6, 0.175, 0.6, 0.175, 0.65, 0.125, 0.65, 0.175, 0.6, 0.225, 0.6, 0.225, 0.65, 0.175, 0.65, 0.225, 0.6, 0.275, 0.6, 0.275, 0.65, 0.225, 0.65, 0.275, 0.6, 0.325, 0.6, 0.325, 0.65, 0.275, 0.65, 0.125, 0.55, 0.175, 0.55, 0.175, 0.6, 0.125, 0.6, 0.2301, 0.5551, 0.2699, 0.5551, 0.25, 0.575, 0.2801, 0.5551, 0.3199, 0.5551, 0.3, 0.575, 0.125, 0.5, 0.175, 0.5, 0.175, 0.55, 0.125, 0.55, 0.175, 0.5, 0.225, 0.5, 0.225, 0.55, 0.175, 0.55, 0.225, 0.5, 0.275, 0.5, 0.275, 0.55, 0.225, 0.55, 0.275, 0.5, 0.325, 0.5, 0.325, 0.55, 0.275, 0.55, 0.575, 0.25, 0.625, 0.25, 0.625, 0.3, 0.575, 0.3, 0.575, 0.3, 0.625, 0.3, 0.625, 0.35, 0.575, 0.35, 0.575, 0.35, 0.625, 0.35, 0.625, 0.4, 0.575, 0.4, 0.575, 0.4, 0.625, 0.4, 0.625, 0.45, 0.575, 0.45, 0.125, 0.7, 0.175, 0.7, 0.175, 0.75, 0.125, 0.75, 0.175, 0.7, 0.225, 0.7, 0.225, 0.75, 0.175, 0.75, 0.225, 0.7, 0.275, 0.7, 0.275, 0.75, 0.225, 0.75, 0.275, 0.7, 0.325, 0.7, 0.325, 0.75, 0.275, 0.75, 0.575, 0.75, 0.625, 0.75, 0.625, 0.8, 0.575, 0.8, 0.575, 0.8, 0.625, 0.8, 0.625, 0.85, 0.575, 0.85, 0.575, 0.85, 0.625, 0.85, 0.625, 0.9, 0.575, 0.9, 0.575, 0.9, 0.625, 0.9, 0.625, 0.95, 0.575, 0.95, 0.625, 0.7, 0.675, 0.7, 0.675, 0.75, 0.625, 0.75, 0.675, 0.7, 0.725, 0.7, 0.725, 0.75, 0.675, 0.75, 0.725, 0.7, 0.775, 0.7, 0.775, 0.75, 0.725, 0.75, 0.775, 0.7, 0.825, 0.7, 0.825, 0.75, 0.775, 0.75, 0.7694, 0.6056, 0.7306, 0.6056, 0.725, 0.6, 0.775, 0.6, 0.7306, 0.6444, 0.7694, 0.6444, 0.775, 0.65, 0.725, 0.65, 0.7306, 0.6056, 0.7306, 0.6444, 0.725, 0.65, 0.725, 0.6, 0.7694, 0.6444, 0.7694, 0.6056, 0.775, 0.6, 0.775, 0.65, 0.5695, 0.05551, 0.5305, 0.05551, 0.525, 0.05, 0.575, 0.05, 0.4695, 0.05551, 0.4305, 0.05551, 0.425, 0.05, 0.475, 0.05, 0.5305, 0.09449, 0.5695, 0.09449, 0.575, 0.1, 0.525, 0.1, 0.4305, 0.09449, 0.4695, 0.09449, 0.475, 0.1, 0.425, 0.1, 0.5695, 0.1555, 0.5305, 0.1555, 0.525, 0.15, 0.575, 0.15, 0.4695, 0.1555, 0.4305, 0.1555, 0.425, 0.15, 0.475, 0.15, 0.5305, 0.1945, 0.5695, 0.1945, 0.575, 0.2, 0.525, 0.2, 0.4305, 0.1945, 0.4695, 0.1945, 0.475, 0.2, 0.425, 0.2, 0.4305, 0.1555, 0.4305, 0.1945, 0.425, 0.2, 0.425, 0.15, 0.4695, 0.1945, 0.4695, 0.1555, 0.475, 0.15, 0.475, 0.2, 0.5305, 0.1555, 0.5305, 0.1945, 0.525, 0.2, 0.525, 0.15, 0.5695, 0.1945, 0.5695, 0.1555, 0.575, 0.15, 0.575, 0.2, 0.4305, 0.05551, 0.4305, 0.09449, 0.425, 0.1, 0.425, 0.05, 0.4695, 0.09449, 0.4695, 0.05551, 0.475, 0.05, 0.475, 0.1, 0.5305, 0.05551, 0.5305, 0.09449, 0.525, 0.1, 0.525, 0.05, 0.5695, 0.09449, 0.5695, 0.05551, 0.575, 0.05, 0.575, 0.1, 0.3199, 0.5551, 0.2801, 0.5551, 0.275, 0.55, 0.325, 0.55, 0.2199, 0.5551, 0.1801, 0.5551, 0.175, 0.55, 0.225, 0.55, 0.2801, 0.5949, 0.3199, 0.5949, 0.325, 0.6, 0.275, 0.6, 0.1801, 0.5949, 0.2199, 0.5949, 0.225, 0.6, 0.175, 0.6, 0.3199, 0.6551, 0.2801, 0.6551, 0.275, 0.65, 0.325, 0.65, 0.2199, 0.6551, 0.1801, 0.6551, 0.175, 0.65, 0.225, 0.65, 0.2801, 0.6949, 0.3199, 0.6949, 0.325, 0.7, 0.275, 0.7, 0.1801, 0.6949, 0.2199, 0.6949, 0.225, 0.7, 0.175, 0.7, 0.1801, 0.6551, 0.1801, 0.6949, 0.175, 0.7, 0.175, 0.65, 0.2199, 0.6949, 0.2199, 0.6551, 0.225, 0.65, 0.225, 0.7, 0.2801, 0.6551, 0.2801, 0.6949, 0.275, 0.7, 0.275, 0.65, 0.3199, 0.6949, 0.3199, 0.6551, 0.325, 0.65, 0.325, 0.7, 0.1801, 0.5551, 0.1801, 0.5949, 0.175, 0.6, 0.175, 0.55, 0.2199, 0.5949, 0.2199, 0.5551, 0.225, 0.55, 0.225, 0.6, 0.2801, 0.5551, 0.2801, 0.5949, 0.275, 0.6, 0.275, 0.55, 0.3199, 0.5949, 0.3199, 0.5551, 0.325, 0.55, 0.325, 0.6, 0.2699, 0.5551, 0.2301, 0.5551, 0.225, 0.55, 0.275, 0.55, 0.2301, 0.5949, 0.2699, 0.5949, 0.275, 0.6, 0.225, 0.6, 0.2699, 0.6551, 0.2301, 0.6551, 0.225, 0.65, 0.275, 0.65, 0.2301, 0.6949, 0.2699, 0.6949, 0.275, 0.7, 0.225, 0.7, 0.2301, 0.6551, 0.2301, 0.6949, 0.225, 0.7, 0.225, 0.65, 0.2699, 0.6949, 0.2699, 0.6551, 0.275, 0.65, 0.275, 0.7, 0.2301, 0.5551, 0.2301, 0.5949, 0.225, 0.6, 0.225, 0.55, 0.2699, 0.5949, 0.2699, 0.5551, 0.275, 0.55, 0.275, 0.6, 0.5701, 0.5549, 0.5299, 0.5549, 0.525, 0.55, 0.575, 0.55, 0.5299, 0.5951, 0.5701, 0.5951, 0.575, 0.6, 0.525, 0.6, 0.4701, 0.6549, 0.4299, 0.6549, 0.425, 0.65, 0.475, 0.65, 0.4299, 0.6951, 0.4701, 0.6951, 0.475, 0.7, 0.425, 0.7, 0.4299, 0.6549, 0.4299, 0.6951, 0.425, 0.7, 0.425, 0.65, 0.4701, 0.6951, 0.4701, 0.6549, 0.475, 0.65, 0.475, 0.7, 0.5299, 0.5549, 0.5299, 0.5951, 0.525, 0.6, 0.525, 0.55, 0.5701, 0.5951, 0.5701, 0.5549, 0.575, 0.55, 0.575, 0.6, 0.4304, 0.3054, 0.4304, 0.3446, 0.425, 0.35, 0.425, 0.3, 0.4304, 0.4054, 0.4304, 0.4446, 0.425, 0.45, 0.425, 0.4, 0.4696, 0.3446, 0.4696, 0.3054, 0.475, 0.3, 0.475, 0.35, 0.4804, 0.3554, 0.4804, 0.3946, 0.475, 0.4, 0.475, 0.35, 0.4696, 0.4446, 0.4696, 0.4054, 0.475, 0.4, 0.475, 0.45, 0.5304, 0.3054, 0.5304, 0.3446, 0.525, 0.35, 0.525, 0.3, 0.5196, 0.3946, 0.5196, 0.3554, 0.525, 0.35, 0.525, 0.4, 0.5304, 0.4054, 0.5304, 0.4446, 0.525, 0.45, 0.525, 0.4, 0.5696, 0.3446, 0.5696, 0.3054, 0.575, 0.3, 0.575, 0.35, 0.5696, 0.4446, 0.5696, 0.4054, 0.575, 0.4, 0.575, 0.45, 0.5696, 0.3054, 0.5304, 0.3054, 0.525, 0.3, 0.575, 0.3, 0.5304, 0.3446, 0.5696, 0.3446, 0.575, 0.35, 0.525, 0.35, 0.5696, 0.4054, 0.5304, 0.4054, 0.525, 0.4, 0.575, 0.4, 0.5304, 0.4446, 0.5696, 0.4446, 0.575, 0.45, 0.525, 0.45, 0.5196, 0.3554, 0.4804, 0.3554, 0.475, 0.35, 0.525, 0.35, 0.4804, 0.3946, 0.5196, 0.3946, 0.525, 0.4, 0.475, 0.4, 0.4696, 0.3054, 0.4304, 0.3054, 0.425, 0.3, 0.475, 0.3, 0.4304, 0.3446, 0.4696, 0.3446, 0.475, 0.35, 0.425, 0.35, 0.4696, 0.4054, 0.4304, 0.4054, 0.425, 0.4, 0.475, 0.4, 0.4304, 0.4446, 0.4696, 0.4446, 0.475, 0.45, 0.425, 0.45, 0.4303, 0.9053, 0.4303, 0.9447, 0.425, 0.95, 0.425, 0.9, 0.4803, 0.8553, 0.4803, 0.8947, 0.475, 0.9, 0.475, 0.85, 0.4697, 0.9447, 0.4697, 0.9053, 0.475, 0.9, 0.475, 0.95, 0.5303, 0.8053, 0.5303, 0.8447, 0.525, 0.85, 0.525, 0.8, 0.5197, 0.8947, 0.5197, 0.8553, 0.525, 0.85, 0.525, 0.9, 0.5697, 0.8447, 0.5697, 0.8053, 0.575, 0.8, 0.575, 0.85, 0.5697, 0.8053, 0.5303, 0.8053, 0.525, 0.8, 0.575, 0.8, 0.5303, 0.8447, 0.5697, 0.8447, 0.575, 0.85, 0.525, 0.85, 0.5197, 0.8553, 0.4803, 0.8553, 0.475, 0.85, 0.525, 0.85, 0.4803, 0.8947, 0.5197, 0.8947, 0.525, 0.9, 0.475, 0.9, 0.4697, 0.9053, 0.4303, 0.9053, 0.425, 0.9, 0.475, 0.9, 0.4303, 0.9447, 0.4697, 0.9447, 0.475, 0.95, 0.425, 0.95, 0.4305, 0.1555, 0.4695, 0.1555, 0.45, 0.175, 0.4695, 0.1555, 0.4695, 0.1945, 0.45, 0.175, 0.4695, 0.1945, 0.4305, 0.1945, 0.45, 0.175, 0.4305, 0.1945, 0.4305, 0.1555, 0.45, 0.175, 0.5695, 0.1555, 0.5695, 0.1945, 0.55, 0.175, 0.5695, 0.1945, 0.5305, 0.1945, 0.55, 0.175, 0.5305, 0.1945, 0.5305, 0.1555, 0.55, 0.175, 0.4695, 0.05551, 0.4695, 0.09449, 0.45, 0.075, 0.4695, 0.09449, 0.4305, 0.09449, 0.45, 0.075, 0.4305, 0.09449, 0.4305, 0.05551, 0.45, 0.075, 0.5695, 0.05551, 0.5695, 0.09449, 0.55, 0.075, 0.5695, 0.09449, 0.5305, 0.09449, 0.55, 0.075, 0.5305, 0.09449, 0.5305, 0.05551, 0.55, 0.075, 0.4701, 0.6549, 0.4701, 0.6951, 0.45, 0.675, 0.4701, 0.6951, 0.4299, 0.6951, 0.45, 0.675, 0.4299, 0.6951, 0.4299, 0.6549, 0.45, 0.675, 0.5701, 0.5549, 0.5701, 0.5951, 0.55, 0.575, 0.5701, 0.5951, 0.5299, 0.5951, 0.55, 0.575, 0.5299, 0.5951, 0.5299, 0.5549, 0.55, 0.575, 0.5697, 0.8053, 0.5697, 0.8447, 0.55, 0.825, 0.5697, 0.8447, 0.5303, 0.8447, 0.55, 0.825, 0.5303, 0.8447, 0.5303, 0.8053, 0.55, 0.825, 0.5197, 0.8553, 0.5197, 0.8947, 0.5, 0.875, 0.5197, 0.8947, 0.4803, 0.8947, 0.5, 0.875, 0.4803, 0.8947, 0.4803, 0.8553, 0.5, 0.875, 0.4697, 0.9053, 0.4697, 0.9447, 0.45, 0.925, 0.4697, 0.9447, 0.4303, 0.9447, 0.45, 0.925, 0.4303, 0.9447, 0.4303, 0.9053, 0.45, 0.925, 0.5696, 0.3054, 0.5696, 0.3446, 0.55, 0.325, 0.5696, 0.3446, 0.5304, 0.3446, 0.55, 0.325, 0.5304, 0.3446, 0.5304, 0.3054, 0.55, 0.325, 0.5696, 0.4054, 0.5696, 0.4446, 0.55, 0.425, 0.5696, 0.4446, 0.5304, 0.4446, 0.55, 0.425, 0.5304, 0.4446, 0.5304, 0.4054, 0.55, 0.425, 0.5196, 0.3554, 0.5196, 0.3946, 0.5, 0.375, 0.5196, 0.3946, 0.4804, 0.3946, 0.5, 0.375, 0.4804, 0.3946, 0.4804, 0.3554, 0.5, 0.375, 0.4696, 0.3054, 0.4696, 0.3446, 0.45, 0.325, 0.4696, 0.3446, 0.4304, 0.3446, 0.45, 0.325, 0.4304, 0.3446, 0.4304, 0.3054, 0.45, 0.325, 0.4696, 0.4054, 0.4696, 0.4446, 0.45, 0.425, 0.4696, 0.4446, 0.4304, 0.4446, 0.45, 0.425, 0.4304, 0.4446, 0.4304, 0.4054, 0.45, 0.425, 0.7694, 0.6056, 0.7694, 0.6444, 0.75, 0.625, 0.7694, 0.6444, 0.7306, 0.6444, 0.75, 0.625, 0.7306, 0.6444, 0.7306, 0.6056, 0.75, 0.625, 0.2199, 0.6551, 0.2199, 0.6949, 0.2, 0.675, 0.2199, 0.6949, 0.1801, 0.6949, 0.2, 0.675, 0.1801, 0.6949, 0.1801, 0.6551, 0.2, 0.675, 0.2699, 0.6551, 0.2699, 0.6949, 0.25, 0.675, 0.2699, 0.6949, 0.2301, 0.6949, 0.25, 0.675, 0.2301, 0.6949, 0.2301, 0.6551, 0.25, 0.675, 0.3199, 0.6551, 0.3199, 0.6949, 0.3, 0.675, 0.3199, 0.6949, 0.2801, 0.6949, 0.3, 0.675, 0.2801, 0.6949, 0.2801, 0.6551, 0.3, 0.675, 0.2199, 0.5551, 0.2199, 0.5949, 0.2, 0.575, 0.2199, 0.5949, 0.1801, 0.5949, 0.2, 0.575, 0.1801, 0.5949, 0.1801, 0.5551, 0.2, 0.575, 0.2699, 0.5551, 0.2699, 0.5949, 0.25, 0.575, 0.2699, 0.5949, 0.2301, 0.5949, 0.25, 0.575, 0.2301, 0.5949, 0.2301, 0.5551, 0.25, 0.575, 0.3199, 0.5551, 0.3199, 0.5949, 0.3, 0.575, 0.3199, 0.5949, 0.2801, 0.5949, 0.3, 0.575, 0.2801, 0.5949, 0.2801, 0.5551, 0.3, 0.575])
me_cube.materials.append(mat_dice)
me_cube.materials.append(mat_holes)
me_cube.use_mirror_vertex_groups = False
me_cube.update()

# ---- objects
ob_cube = bpy.data.objects.new('Cube', me_cube)
ob_light = bpy.data.objects.new('Light', light_light)
ob_camera = bpy.data.objects.new('Camera', cam_camera)
ob_light_001 = bpy.data.objects.new('Light.001', light_light_001)
ob_light_002 = bpy.data.objects.new('Light.002', light_light_002)
ob_light_003 = bpy.data.objects.new('Light.003', light_light_003)

# ---- transforms, parenting, visibility, modifiers, constraints
ob_cube.location = (0.0, 0.0, 0.0)
ob_cube.lock_rotations_4d = False
ob_cube.empty_display_type = 'ARROWS'
ob_cube.lineart.crease_threshold = 0.0
_m = ob_cube.modifiers.new('Multires', 'MULTIRES')
_m.levels = 1
_m.sculpt_levels = 1
_m.render_levels = 1
_m = ob_cube.modifiers.new('Subdivision', 'SUBSURF')
_m.levels = 4
ob_light.location = (4.076, 1.005, 5.904)
ob_light.rotation_euler = (0.6503, 0.05522, 1.866)
ob_light.lock_rotations_4d = False
ob_light.empty_display_type = 'ARROWS'
ob_light.color = (0.0, 0.0, 0.0, 0.0)
ob_light.lineart.crease_threshold = 0.0
ob_camera.location = (7.359, -6.926, 4.958)
ob_camera.rotation_euler = (1.109, 0.0, 0.8149)
ob_camera.lock_rotations_4d = False
ob_camera.empty_display_type = 'ARROWS'
ob_camera.color = (0.0, 0.0, 0.0, 0.0)
ob_camera.display_type = 'WIRE'
ob_camera.lineart.crease_threshold = 0.0
ob_light_001.location = (0.8276, 6.096, 0.5933)
ob_light_001.rotation_euler = (0.6503, 0.05522, 1.866)
ob_light_001.lock_rotations_4d = False
ob_light_001.empty_display_type = 'ARROWS'
ob_light_001.color = (0.0, 0.0, 0.0, 0.0)
ob_light_001.lineart.crease_threshold = 0.0
ob_light_002.location = (-6.07, -0.0312, 0.5933)
ob_light_002.rotation_euler = (0.6503, 0.05522, 1.866)
ob_light_002.lock_rotations_4d = False
ob_light_002.empty_display_type = 'ARROWS'
ob_light_002.color = (0.0, 0.0, 0.0, 0.0)
ob_light_002.lineart.crease_threshold = 0.0
ob_light_003.location = (-0.2511, -7.041, 0.5933)
ob_light_003.rotation_euler = (0.6503, 0.05522, 1.866)
ob_light_003.lock_rotations_4d = False
ob_light_003.empty_display_type = 'ARROWS'
ob_light_003.color = (0.0, 0.0, 0.0, 0.0)
ob_light_003.lineart.crease_threshold = 0.0

# ---- collection membership
col_collection.objects.link(ob_cube)
col_collection.objects.link(ob_light)
col_collection.objects.link(ob_camera)
col_collection.objects.link(ob_light_001)
col_collection.objects.link(ob_light_002)
col_collection.objects.link(ob_light_003)

# ---- scene / render settings (as saved in the file)
scene.camera = ob_camera
scene.frame_start = 1; scene.frame_end = 250; scene.frame_set(1)
scene.render.engine = 'BLENDER_EEVEE_NEXT'
scene.cycles.sampling_pattern = 'TABULATED_SOBOL'
scene.view_settings.view_transform = 'Filmic'
bpy.context.view_layer.update()
